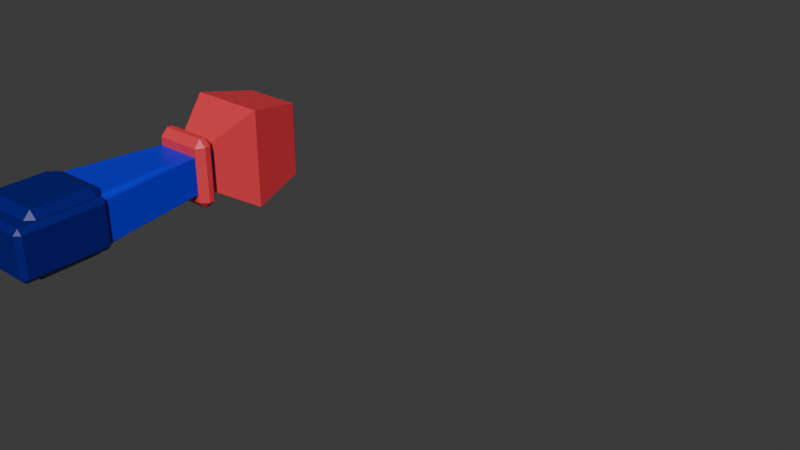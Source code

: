 # Source: BoxingArm.blend  (saved by Blender 4.1.24; exported with 4.5.12 LTS)
import bpy
from mathutils import Matrix  # noqa: F401  (used for matrix-valued properties, if any)

bpy.ops.wm.read_factory_settings(use_empty=True)
scene = bpy.context.scene
scene.name = 'Scene'

# ---- collections
col_arms = bpy.data.collections.new('Arms'); scene.collection.children.link(col_arms)

# ---- materials (node trees are filled in below, after node groups)
mat_material_002 = bpy.data.materials.new('Material.002')
mat_material_002.use_transparent_shadow = False
mat_material_004 = bpy.data.materials.new('Material.004')
mat_material_004.use_transparent_shadow = False
mat_material_005 = bpy.data.materials.new('Material.005')
mat_material_005.use_transparent_shadow = False

# ---- material node trees
mat_material_002.use_nodes = True; mat_material_002.node_tree.nodes.clear()
_N = mat_material_002.node_tree.nodes; _L = mat_material_002.node_tree.links
n0 = _N.new('ShaderNodeBsdfPrincipled'); n0.name = 'Principled BSDF'; n0.location = (10, 300)
n0.inputs[0].default_value = (0.0, 0.002621, 0.8002, 1.0)
n1 = _N.new('ShaderNodeOutputMaterial'); n1.name = 'Material Output'; n1.location = (300, 300)
_L.new(n0.outputs[0], n1.inputs[0])
n1.is_active_output = True
mat_material_004.use_nodes = True; mat_material_004.node_tree.nodes.clear()
_N = mat_material_004.node_tree.nodes; _L = mat_material_004.node_tree.links
n0 = _N.new('ShaderNodeBsdfPrincipled'); n0.name = 'Principled BSDF'; n0.location = (10, 300)
n0.inputs[0].default_value = (0.0, 0.0003702, 0.1917, 1.0)
n1 = _N.new('ShaderNodeOutputMaterial'); n1.name = 'Material Output'; n1.location = (300, 300)
_L.new(n0.outputs[0], n1.inputs[0])
n1.is_active_output = True
mat_material_005.use_nodes = True; mat_material_005.node_tree.nodes.clear()
_N = mat_material_005.node_tree.nodes; _L = mat_material_005.node_tree.links
n0 = _N.new('ShaderNodeBsdfPrincipled'); n0.name = 'Principled BSDF'; n0.location = (10, 300)
n0.inputs[0].default_value = (0.7991, 0.04519, 0.06301, 1.0)
n1 = _N.new('ShaderNodeOutputMaterial'); n1.name = 'Material Output'; n1.location = (300, 300)
_L.new(n0.outputs[0], n1.inputs[0])
n1.is_active_output = True

# ---- world
world_world = bpy.data.worlds.new('World'); scene.world = world_world
world_world.use_nodes = True; world_world.node_tree.nodes.clear()
_N = world_world.node_tree.nodes; _L = world_world.node_tree.links
n0 = _N.new('ShaderNodeOutputWorld'); n0.name = 'World Output'; n0.location = (300, 300)
n1 = _N.new('ShaderNodeBackground'); n1.name = 'Background'; n1.location = (10, 300)
n1.inputs[0].default_value = (0.05088, 0.05088, 0.05088, 1.0)
_L.new(n1.outputs[0], n0.inputs[0])
n0.is_active_output = True
world_world.color = (0.05088, 0.05088, 0.05088)
world_world.use_sun_shadow = False
world_world.sun_shadow_jitter_overblur = 0.0

# ---- meshes
me_cube_012 = bpy.data.meshes.new('Cube.012')
me_cube_012.from_pydata([(-0.08151, -0.08758, -0.1716), (-0.08151, -0.08758, 0.1716), (-0.08151, 0.08758, -0.1716), (-0.08151, 0.08758, 0.1716), (0.6298, 0.07772, 0.06845), (0.6298, 0.07772, -0.06845), (0.6298, -0.07772, -0.06845), (0.6298, -0.07772, 0.06845), (-0.4455, -0.08778, -0.1926), (-0.4455, -0.109, -0.1714), (-0.4668, -0.08778, -0.1714), (-0.4455, -0.109, 0.1714), (-0.4455, -0.08778, 0.1926), (-0.4668, -0.08778, 0.1714), (-0.4455, 0.08778, -0.1926), (-0.4668, 0.08778, -0.1714), (-0.4455, 0.109, -0.1714), (-0.4455, 0.08778, 0.1926), (-0.4455, 0.109, 0.1714), (-0.4668, 0.08778, 0.1714), (-0.1027, 0.08778, 0.1926), (-0.1027, 0.109, 0.1714), (-0.1027, 0.08778, -0.1926), (-0.1027, 0.109, -0.1714), (-0.1027, -0.109, -0.1714), (-0.1027, -0.08778, -0.1926), (-0.1027, -0.08778, 0.1926), (-0.1027, -0.109, 0.1714)], [], [(24, 27, 11, 9), (3, 1, 7, 4), (20, 17, 12, 26), (10, 13, 19, 15), (16, 18, 21, 23), (5, 4, 7, 6), (2, 3, 4, 5), (1, 0, 6, 7), (0, 2, 5, 6), (8, 9, 10), (11, 12, 13), (14, 15, 16), (17, 18, 19), (20, 3, 21), (22, 23, 2), (0, 24, 25), (26, 27, 1), (14, 8, 10, 15), (9, 11, 13, 10), (12, 17, 19, 13), (18, 16, 15, 19), (22, 14, 16, 23), (17, 20, 21, 18), (3, 2, 23, 21), (25, 22, 2, 0), (20, 26, 1, 3), (27, 24, 0, 1), (8, 25, 24, 9), (26, 12, 11, 27), (14, 22, 25, 8)])
me_cube_012.polygons.foreach_set('material_index', [1, 0, 1, 1, 1, 0, 0, 0, 0, 1, 1, 1, 1, 1, 1, 1, 1, 1, 1, 1, 1, 1, 1, 1, 1, 1, 1, 1, 1, 1])
_uv = me_cube_012.uv_layers.new(name='UVMap')
_uv.uv.foreach_set('vector', [0.3888, 0.7638, 0.6112, 0.7638, 0.6112, 0.9862, 0.3888, 0.9862, 0.5931, 0.5564, 0.5931, 0.6936, 0.5931, 0.6936, 0.5931, 0.5564, 0.6388, 0.5243, 0.8612, 0.5243, 0.8612, 0.7257, 0.6388, 0.7257, 0.3888, 0.02435, 0.6112, 0.02435, 0.6112, 0.2257, 0.3888, 0.2257, 0.3888, 0.2638, 0.6112, 0.2638, 0.6112, 0.4862, 0.3888, 0.4862, 0.4069, 0.5564, 0.5931, 0.5564, 0.5931, 0.6936, 0.4069, 0.6936, 0.4069, 0.5564, 0.5931, 0.5564, 0.5931, 0.5564, 0.4069, 0.5564, 0.5931, 0.6936, 0.4069, 0.6936, 0.4069, 0.6936, 0.5931, 0.6936, 0.4069, 0.6936, 0.4069, 0.5564, 0.4069, 0.5564, 0.4069, 0.6936, 0.1388, 0.7257, 0.1388, 0.75, 0.125, 0.7257, 0.6112, 0.0, 0.625, 0.02435, 0.6112, 0.02435, 0.1388, 0.5243, 0.125, 0.5243, 0.1388, 0.5, 0.625, 0.2257, 0.6112, 0.25, 0.6112, 0.2257, 0.625, 0.4862, 0.6114, 0.5, 0.6112, 0.4862, 0.3612, 0.5243, 0.3612, 0.5, 0.375, 0.5246, 0.375, 0.7254, 0.3612, 0.75, 0.3612, 0.7257, 0.625, 0.7638, 0.6112, 0.7638, 0.6114, 0.75, 0.1388, 0.5243, 0.1388, 0.7257, 0.125, 0.7257, 0.125, 0.5243, 0.3888, 0.0, 0.6112, 0.0, 0.6112, 0.02435, 0.3888, 0.02435, 0.625, 0.02435, 0.625, 0.2257, 0.6112, 0.2257, 0.6112, 0.02435, 0.6112, 0.2638, 0.3888, 0.2638, 0.3888, 0.2257, 0.6112, 0.2257, 0.3612, 0.5243, 0.1388, 0.5243, 0.1388, 0.5, 0.3612, 0.5, 0.625, 0.2638, 0.625, 0.4862, 0.6112, 0.4862, 0.6112, 0.2638, 0.6031, 0.5387, 0.3969, 0.5387, 0.3888, 0.4862, 0.6112, 0.4862, 0.3612, 0.7257, 0.3612, 0.5243, 0.3969, 0.5387, 0.3969, 0.7113, 0.6388, 0.5243, 0.6388, 0.7257, 0.6031, 0.7113, 0.6031, 0.5387, 0.6112, 0.7638, 0.3888, 0.7638, 0.3969, 0.7113, 0.6031, 0.7113, 0.1388, 0.7257, 0.3612, 0.7257, 0.3612, 0.75, 0.1388, 0.75, 0.625, 0.7638, 0.625, 0.9862, 0.6112, 0.9862, 0.6112, 0.7638, 0.1388, 0.5243, 0.3612, 0.5243, 0.3612, 0.7257, 0.1388, 0.7257])
me_cube_012.materials.append(mat_material_002)
me_cube_012.materials.append(mat_material_004)
me_cube_012.update()
me_cube_011 = bpy.data.meshes.new('Cube.011')
me_cube_011.from_pydata([(-0.07582, -0.1205, -0.1123), (-0.07582, -0.1205, 0.1123), (-0.07582, 0.1205, -0.1123), (-0.07582, 0.1205, 0.1123), (-0.3675, -0.09955, -0.1494), (-0.3675, -0.1408, -0.1082), (-0.4087, -0.09955, -0.1082), (-0.3675, -0.1408, 0.1082), (-0.3675, -0.09955, 0.1494), (-0.4087, -0.09955, 0.1082), (-0.3675, 0.09955, -0.1494), (-0.4087, 0.09955, -0.1082), (-0.3675, 0.1408, -0.1082), (-0.3675, 0.09955, 0.1494), (-0.3675, 0.1408, 0.1082), (-0.4087, 0.09955, 0.1082), (-0.117, 0.09955, 0.1494), (-0.117, 0.1408, 0.1082), (-0.117, 0.09955, -0.1494), (-0.117, 0.1408, -0.1082), (-0.117, -0.1408, -0.1082), (-0.117, -0.09955, -0.1494), (-0.117, -0.09955, 0.1494), (-0.117, -0.1408, 0.1082), (0.3862, 0.07772, 0.06845), (0.3862, 0.07772, -0.06845), (0.3862, -0.07772, -0.06845), (0.3862, -0.07772, 0.06845), (0.4172, 0.1526, 0.09814), (0.3862, 0.1187, 0.1017), (0.4172, 0.1215, 0.1292), (0.4172, 0.1526, -0.09814), (0.4172, 0.1215, -0.1292), (0.3862, 0.1187, -0.1017), (0.4172, -0.1215, -0.1292), (0.4172, -0.1526, -0.09814), (0.3862, -0.1187, -0.1017), (0.4172, -0.1215, 0.1292), (0.3862, -0.1187, 0.1017), (0.4172, -0.1526, 0.09814), (0.4419, 0.1526, 0.09814), (0.4419, 0.1215, 0.1292), (0.473, 0.1009, 0.07745), (0.4419, 0.1526, -0.09814), (0.473, 0.1009, -0.07745), (0.4419, 0.1215, -0.1292), (0.4419, -0.1215, -0.1292), (0.473, -0.1009, -0.07745), (0.4419, -0.1526, -0.09814), (0.4419, -0.1215, 0.1292), (0.4419, -0.1526, 0.09814), (0.473, -0.1009, 0.07745), (0.473, 0.1215, 0.09814), (0.473, 0.1215, -0.09814), (0.473, -0.1215, -0.09814), (0.473, -0.1215, 0.09814), (0.6596, 0.2178, 0.1672), (0.6596, 0.2178, -0.1672), (0.6596, -0.2178, -0.1672), (0.6596, -0.2178, 0.1672), (0.9155, 0.1637, 0.1257), (0.9829, 0.09383, 0.05915), (0.9829, 0.09383, -0.05915), (0.9155, 0.1637, -0.1257), (0.9829, -0.09383, -0.05915), (0.9155, -0.1637, -0.1257), (0.9155, -0.1637, 0.1257), (0.9829, -0.09383, 0.05915)], [], [(20, 23, 7, 5), (3, 1, 27, 24), (16, 13, 8, 22), (6, 9, 15, 11), (12, 14, 17, 19), (42, 51, 59, 56), (2, 3, 24, 25), (1, 0, 26, 27), (0, 2, 25, 26), (4, 5, 6), (7, 8, 9), (10, 11, 12), (13, 14, 15), (16, 3, 17), (18, 19, 2), (0, 20, 21), (22, 23, 1), (10, 4, 6, 11), (5, 7, 9, 6), (8, 13, 15, 9), (14, 12, 11, 15), (18, 10, 12, 19), (13, 16, 17, 14), (3, 2, 19, 17), (21, 18, 2, 0), (16, 22, 1, 3), (23, 20, 0, 1), (4, 21, 20, 5), (22, 8, 7, 23), (10, 18, 21, 4), (30, 37, 49, 41), (36, 38, 27, 26), (34, 32, 45, 46), (39, 35, 48, 50), (33, 36, 26, 25), (38, 29, 24, 27), (29, 33, 25, 24), (28, 29, 30), (31, 32, 33), (34, 35, 36), (37, 38, 39), (40, 41, 52), (43, 53, 45), (46, 54, 48), (49, 50, 55), (28, 31, 33, 29), (36, 33, 32, 34), (29, 38, 37, 30), (38, 36, 35, 39), (52, 53, 43, 40), (46, 45, 53, 54), (41, 49, 55, 52), (50, 48, 54, 55), (34, 46, 48, 35), (49, 37, 39, 50), (31, 43, 45, 32), (40, 28, 30, 41), (31, 28, 40, 43), (42, 44, 53, 52), (44, 47, 54, 53), (51, 42, 52, 55), (47, 51, 55, 54), (58, 57, 63, 65), (44, 42, 56, 57), (51, 47, 58, 59), (47, 44, 57, 58), (56, 59, 66, 60), (62, 61, 67, 64), (59, 58, 65, 66), (61, 62, 63, 60), (62, 64, 65, 63), (67, 61, 60, 66), (64, 67, 66, 65), (57, 56, 60, 63)])
me_cube_011.polygons.foreach_set('material_index', [1, 0, 1, 1, 1, 2, 0, 0, 0, 1, 1, 1, 1, 1, 1, 1, 1, 1, 1, 1, 1, 1, 1, 1, 1, 1, 1, 1, 1, 1, 2, 2, 2, 2, 2, 2, 2, 2, 2, 2, 2, 2, 2, 2, 2, 2, 2, 2, 2, 2, 2, 2, 2, 2, 2, 2, 2, 2, 2, 2, 2, 2, 2, 2, 2, 2, 2, 2, 2, 2, 2, 2, 2, 2])
_uv = me_cube_011.uv_layers.new(name='UVMap')
_uv.uv.foreach_set('vector', [0.4095, 0.781, 0.5905, 0.781, 0.5905, 0.969, 0.4095, 0.969, 0.5931, 0.5564, 0.5931, 0.6936, 0.5931, 0.6936, 0.5931, 0.5564, 0.656, 0.5366, 0.844, 0.5366, 0.844, 0.7134, 0.656, 0.7134, 0.4095, 0.0366, 0.5905, 0.0366, 0.5905, 0.2134, 0.4095, 0.2134, 0.4095, 0.281, 0.5905, 0.281, 0.5905, 0.469, 0.4095, 0.469, 0.5417, 0.5898, 0.5417, 0.6602, 0.5417, 0.6602, 0.5417, 0.5898, 0.4069, 0.5564, 0.5931, 0.5564, 0.5931, 0.5564, 0.4069, 0.5564, 0.5931, 0.6936, 0.4069, 0.6936, 0.4069, 0.6936, 0.5931, 0.6936, 0.4069, 0.6936, 0.4069, 0.5564, 0.4069, 0.5564, 0.4069, 0.6936, 0.156, 0.7134, 0.156, 0.75, 0.125, 0.7134, 0.5905, 0.0, 0.625, 0.0366, 0.5905, 0.0366, 0.156, 0.5366, 0.125, 0.5366, 0.156, 0.5, 0.625, 0.2134, 0.5905, 0.25, 0.5905, 0.2134, 0.625, 0.469, 0.5852, 0.5, 0.5905, 0.469, 0.344, 0.5366, 0.344, 0.5, 0.375, 0.528, 0.375, 0.722, 0.344, 0.75, 0.344, 0.7134, 0.625, 0.781, 0.5905, 0.781, 0.5852, 0.75, 0.156, 0.5366, 0.156, 0.7134, 0.125, 0.7134, 0.125, 0.5366, 0.4095, 0.0, 0.5905, 0.0, 0.5905, 0.0366, 0.4095, 0.0366, 0.625, 0.0366, 0.625, 0.2134, 0.5905, 0.2134, 0.5905, 0.0366, 0.5905, 0.281, 0.4095, 0.281, 0.4095, 0.2134, 0.5905, 0.2134, 0.344, 0.5366, 0.156, 0.5366, 0.156, 0.5, 0.344, 0.5, 0.625, 0.281, 0.625, 0.469, 0.5905, 0.469, 0.5905, 0.281, 0.6001, 0.544, 0.3999, 0.544, 0.4095, 0.469, 0.5905, 0.469, 0.344, 0.7134, 0.344, 0.5366, 0.3999, 0.544, 0.3999, 0.706, 0.656, 0.5366, 0.656, 0.7134, 0.6001, 0.706, 0.6001, 0.544, 0.5905, 0.781, 0.4095, 0.781, 0.3999, 0.706, 0.6001, 0.706, 0.156, 0.7134, 0.344, 0.7134, 0.344, 0.75, 0.156, 0.75, 0.625, 0.781, 0.625, 0.969, 0.5905, 0.969, 0.5905, 0.781, 0.156, 0.5366, 0.344, 0.5366, 0.344, 0.7134, 0.156, 0.7134, 0.5695, 0.5825, 0.5695, 0.6675, 0.5695, 0.6675, 0.5695, 0.5825, 0.4198, 0.6852, 0.5802, 0.6852, 0.5931, 0.6936, 0.4069, 0.6936, 0.4305, 0.6675, 0.4305, 0.5825, 0.4305, 0.5825, 0.4305, 0.6675, 0.5528, 0.6783, 0.4472, 0.6783, 0.4472, 0.6783, 0.5528, 0.6783, 0.4198, 0.5648, 0.4198, 0.6852, 0.4069, 0.6936, 0.4069, 0.5564, 0.5802, 0.6852, 0.5802, 0.5648, 0.5931, 0.5564, 0.5931, 0.6936, 0.5802, 0.5648, 0.4198, 0.5648, 0.4069, 0.5564, 0.5931, 0.5564, 0.5528, 0.5717, 0.5802, 0.5648, 0.5695, 0.5825, 0.4472, 0.5717, 0.4305, 0.5825, 0.4198, 0.5648, 0.4305, 0.6675, 0.4472, 0.6783, 0.4198, 0.6852, 0.5695, 0.6675, 0.5802, 0.6852, 0.5528, 0.6783, 0.5528, 0.5717, 0.5695, 0.5825, 0.5528, 0.5825, 0.4472, 0.5717, 0.4472, 0.5825, 0.4305, 0.5825, 0.4305, 0.6675, 0.4472, 0.6675, 0.4472, 0.6783, 0.5695, 0.6675, 0.5528, 0.6783, 0.5528, 0.6675, 0.5528, 0.5717, 0.4472, 0.5717, 0.4198, 0.5648, 0.5802, 0.5648, 0.4198, 0.6852, 0.4198, 0.5648, 0.4305, 0.5825, 0.4305, 0.6675, 0.5802, 0.5648, 0.5802, 0.6852, 0.5695, 0.6675, 0.5695, 0.5825, 0.5802, 0.6852, 0.4198, 0.6852, 0.4472, 0.6783, 0.5528, 0.6783, 0.5528, 0.5825, 0.4472, 0.5825, 0.4472, 0.5717, 0.5528, 0.5717, 0.4305, 0.6675, 0.4305, 0.5825, 0.4472, 0.5825, 0.4472, 0.6675, 0.5695, 0.5825, 0.5695, 0.6675, 0.5528, 0.6675, 0.5528, 0.5825, 0.5528, 0.6783, 0.4472, 0.6783, 0.4472, 0.6675, 0.5528, 0.6675, 0.4305, 0.6675, 0.4305, 0.6675, 0.4472, 0.6783, 0.4472, 0.6783, 0.5695, 0.6675, 0.5695, 0.6675, 0.5528, 0.6783, 0.5528, 0.6783, 0.4472, 0.5717, 0.4472, 0.5717, 0.4305, 0.5825, 0.4305, 0.5825, 0.5528, 0.5717, 0.5528, 0.5717, 0.5695, 0.5825, 0.5695, 0.5825, 0.4472, 0.5717, 0.5528, 0.5717, 0.5528, 0.5717, 0.4472, 0.5717, 0.5417, 0.5898, 0.4583, 0.5898, 0.4472, 0.5825, 0.5528, 0.5825, 0.4583, 0.5898, 0.4583, 0.6602, 0.4472, 0.6675, 0.4472, 0.5825, 0.5417, 0.6602, 0.5417, 0.5898, 0.5528, 0.5825, 0.5528, 0.6675, 0.4583, 0.6602, 0.5417, 0.6602, 0.5528, 0.6675, 0.4472, 0.6675, 0.4583, 0.6602, 0.4583, 0.5898, 0.4583, 0.5898, 0.4583, 0.6602, 0.4583, 0.5898, 0.5417, 0.5898, 0.5417, 0.5898, 0.4583, 0.5898, 0.5417, 0.6602, 0.4583, 0.6602, 0.4583, 0.6602, 0.5417, 0.6602, 0.4583, 0.6602, 0.4583, 0.5898, 0.4583, 0.5898, 0.4583, 0.6602, 0.5417, 0.5898, 0.5417, 0.6602, 0.5417, 0.6602, 0.5417, 0.5898, 0.4785, 0.6029, 0.5215, 0.6029, 0.5215, 0.6471, 0.4785, 0.6471, 0.5417, 0.6602, 0.4583, 0.6602, 0.4583, 0.6602, 0.5417, 0.6602, 0.5215, 0.6029, 0.4785, 0.6029, 0.4583, 0.5898, 0.5417, 0.5898, 0.4785, 0.6029, 0.4785, 0.6471, 0.4583, 0.6602, 0.4583, 0.5898, 0.5215, 0.6471, 0.5215, 0.6029, 0.5417, 0.5898, 0.5417, 0.6602, 0.4785, 0.6471, 0.5215, 0.6471, 0.5417, 0.6602, 0.4583, 0.6602, 0.4583, 0.5898, 0.5417, 0.5898, 0.5417, 0.5898, 0.4583, 0.5898])
me_cube_011.materials.append(mat_material_002)
me_cube_011.materials.append(mat_material_004)
me_cube_011.materials.append(mat_material_005)
me_cube_011.update()
arm_armature_002 = bpy.data.armatures.new('Armature.002')  # bones are not reproduced

# ---- objects
ob_upperarmbase_001 = bpy.data.objects.new('UpperArmBase.001', me_cube_012)
ob_lowerarmbase_001 = bpy.data.objects.new('LowerArmBase.001', me_cube_011)
ob_boxingarm = bpy.data.objects.new('BoxingArm', arm_armature_002)

# ---- transforms, parenting, visibility, modifiers, constraints
ob_upperarmbase_001.parent = ob_boxingarm
ob_upperarmbase_001.matrix_parent_inverse = Matrix(((0.02582, 3.071e-07, -0.9997, 0.5687), (0.9997, -1.57e-07, 0.02582, -0.8508), (-1.503e-07, -1.0, -3.113e-07, 0.6144), (-0.0, 0.0, 0.0, 1.0)))
ob_upperarmbase_001.location = (0.2741, 0.6089, 0.5888)
ob_lowerarmbase_001.parent = ob_boxingarm
ob_lowerarmbase_001.matrix_parent_inverse = Matrix(((3.725e-09, 4.013e-07, -1.0, 0.5904), (1.0, 1.325e-09, 5.588e-08, -1.81), (-1.271e-14, -1.0, -4.016e-07, 0.6144), (-0.0, 0.0, -0.0, 1.0)))
ob_lowerarmbase_001.location = (1.246, 0.6089, 0.5888)
ob_boxingarm.location = (0.0, 0.6144, 0.5688)
ob_boxingarm.show_in_front = True

# ---- collection membership
col_arms.objects.link(ob_upperarmbase_001)
col_arms.objects.link(ob_lowerarmbase_001)
col_arms.objects.link(ob_boxingarm)

# ---- scene / render settings (as saved in the file)
scene.frame_start = 0; scene.frame_end = 22; scene.frame_set(10)
scene.render.engine = 'BLENDER_EEVEE_NEXT'
scene.cycles.sampling_pattern = 'TABULATED_SOBOL'
scene.eevee.ray_tracing_options.trace_max_roughness = 0.0
bpy.context.view_layer.update()

# ---- added for rendering (the .blend has no active camera and no usable light): camera, sun
cam_auto = bpy.data.cameras.new('AutoCamera')
cam_auto.lens = 50.0
cam_auto.sensor_width = 36.0
cam_auto.clip_end = 1000.0
ob_auto_camera = bpy.data.objects.new('AutoCamera', cam_auto)
scene.collection.objects.link(ob_auto_camera)
ob_auto_camera.location = (3.32265, -2.15635, 2.43229)
ob_auto_camera.rotation_euler = (1.09748, -7.21219e-08, 0.694738)
scene.camera = ob_auto_camera
light_auto_sun = bpy.data.lights.new('AutoSun', 'SUN')
light_auto_sun.energy = 3.0
light_auto_sun.angle = 0.0523599
ob_auto_sun = bpy.data.objects.new('AutoSun', light_auto_sun)
scene.collection.objects.link(ob_auto_sun)
ob_auto_sun.rotation_euler = (0.872665, 0.174533, 0.523599)
bpy.context.view_layer.update()
